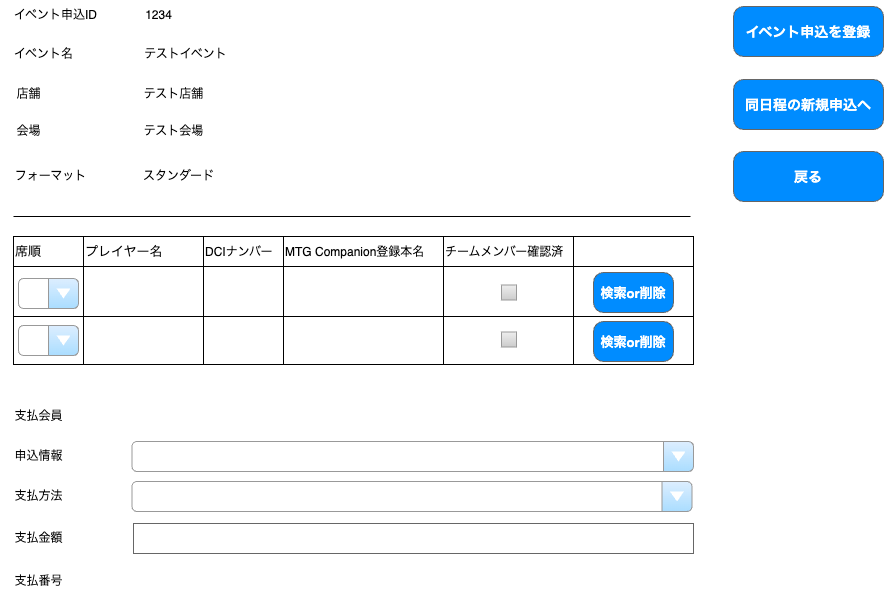

The diagram above was exported from draw.io. Its source (the exported page's mxGraphModel, read from the mxfile embedded in the PNG):
<mxGraphModel dx="663" dy="2147" grid="1" gridSize="10" guides="1" tooltips="1" connect="1" arrows="0" fold="1" page="0" pageScale="1" pageWidth="827" pageHeight="1169" background="#FFFFFF" math="0" shadow="0">
  <root>
    <mxCell id="0" />
    <mxCell id="1" parent="0" />
    <mxCell id="10" value="" style="shape=table;startSize=0;container=1;collapsible=0;childLayout=tableLayout;fontSize=12;strokeWidth=1;strokeColor=default;align=left;" parent="1" vertex="1">
      <mxGeometry x="160" y="-1000" width="680" height="128" as="geometry" />
    </mxCell>
    <mxCell id="11" value="" style="shape=tableRow;horizontal=0;startSize=0;swimlaneHead=0;swimlaneBody=0;strokeColor=inherit;top=0;left=0;bottom=0;right=0;collapsible=0;dropTarget=0;fillColor=none;points=[[0,0.5],[1,0.5]];portConstraint=eastwest;fontSize=16;" parent="10" vertex="1">
      <mxGeometry width="680" height="30" as="geometry" />
    </mxCell>
    <mxCell id="83" value="&lt;span style=&quot;font-size: 13px;&quot;&gt;席順&lt;/span&gt;" style="shape=partialRectangle;html=1;whiteSpace=wrap;connectable=0;strokeColor=inherit;overflow=hidden;fillColor=none;top=0;left=0;bottom=0;right=0;pointerEvents=1;fontSize=16;align=left;" parent="11" vertex="1">
      <mxGeometry width="70" height="30" as="geometry">
        <mxRectangle width="70" height="30" as="alternateBounds" />
      </mxGeometry>
    </mxCell>
    <mxCell id="12" value="&lt;span style=&quot;font-size: 13px;&quot;&gt;プレイヤー名&lt;/span&gt;" style="shape=partialRectangle;html=1;whiteSpace=wrap;connectable=0;strokeColor=inherit;overflow=hidden;fillColor=none;top=0;left=0;bottom=0;right=0;pointerEvents=1;fontSize=16;align=left;" parent="11" vertex="1">
      <mxGeometry x="70" width="120" height="30" as="geometry">
        <mxRectangle width="120" height="30" as="alternateBounds" />
      </mxGeometry>
    </mxCell>
    <mxCell id="85" value="&lt;span style=&quot;font-size: 12px;&quot;&gt;DCIナンバー&lt;/span&gt;" style="shape=partialRectangle;html=1;whiteSpace=wrap;connectable=0;strokeColor=inherit;overflow=hidden;fillColor=none;top=0;left=0;bottom=0;right=0;pointerEvents=1;fontSize=16;align=left;" parent="11" vertex="1">
      <mxGeometry x="190" width="80" height="30" as="geometry">
        <mxRectangle width="80" height="30" as="alternateBounds" />
      </mxGeometry>
    </mxCell>
    <mxCell id="87" value="&lt;font style=&quot;font-size: 12px;&quot;&gt;MTG Companion登録本名&lt;/font&gt;" style="shape=partialRectangle;html=1;whiteSpace=wrap;connectable=0;strokeColor=inherit;overflow=hidden;fillColor=none;top=0;left=0;bottom=0;right=0;pointerEvents=1;fontSize=16;align=left;" parent="11" vertex="1">
      <mxGeometry x="270" width="160" height="30" as="geometry">
        <mxRectangle width="160" height="30" as="alternateBounds" />
      </mxGeometry>
    </mxCell>
    <mxCell id="101" value="&lt;font style=&quot;font-size: 12px;&quot;&gt;チームメンバー確認済&lt;/font&gt;" style="shape=partialRectangle;html=1;whiteSpace=wrap;connectable=0;strokeColor=inherit;overflow=hidden;fillColor=none;top=0;left=0;bottom=0;right=0;pointerEvents=1;fontSize=16;align=left;" vertex="1" parent="11">
      <mxGeometry x="430" width="130" height="30" as="geometry">
        <mxRectangle width="130" height="30" as="alternateBounds" />
      </mxGeometry>
    </mxCell>
    <mxCell id="104" style="shape=partialRectangle;html=1;whiteSpace=wrap;connectable=0;strokeColor=inherit;overflow=hidden;fillColor=none;top=0;left=0;bottom=0;right=0;pointerEvents=1;fontSize=16;align=left;" vertex="1" parent="11">
      <mxGeometry x="560" width="120" height="30" as="geometry">
        <mxRectangle width="120" height="30" as="alternateBounds" />
      </mxGeometry>
    </mxCell>
    <mxCell id="15" value="" style="shape=tableRow;horizontal=0;startSize=0;swimlaneHead=0;swimlaneBody=0;strokeColor=inherit;top=0;left=0;bottom=0;right=0;collapsible=0;dropTarget=0;fillColor=none;points=[[0,0.5],[1,0.5]];portConstraint=eastwest;fontSize=16;align=left;" parent="10" vertex="1">
      <mxGeometry y="30" width="680" height="50" as="geometry" />
    </mxCell>
    <mxCell id="84" value="" style="shape=partialRectangle;html=1;whiteSpace=wrap;connectable=0;strokeColor=inherit;overflow=hidden;fillColor=none;top=0;left=0;bottom=0;right=0;pointerEvents=1;fontSize=16;align=left;" parent="15" vertex="1">
      <mxGeometry width="70" height="50" as="geometry">
        <mxRectangle width="70" height="50" as="alternateBounds" />
      </mxGeometry>
    </mxCell>
    <mxCell id="16" value="" style="shape=partialRectangle;html=1;whiteSpace=wrap;connectable=0;strokeColor=inherit;overflow=hidden;fillColor=none;top=0;left=0;bottom=0;right=0;pointerEvents=1;fontSize=16;align=left;" parent="15" vertex="1">
      <mxGeometry x="70" width="120" height="50" as="geometry">
        <mxRectangle width="120" height="50" as="alternateBounds" />
      </mxGeometry>
    </mxCell>
    <mxCell id="86" style="shape=partialRectangle;html=1;whiteSpace=wrap;connectable=0;strokeColor=inherit;overflow=hidden;fillColor=none;top=0;left=0;bottom=0;right=0;pointerEvents=1;fontSize=16;align=left;" parent="15" vertex="1">
      <mxGeometry x="190" width="80" height="50" as="geometry">
        <mxRectangle width="80" height="50" as="alternateBounds" />
      </mxGeometry>
    </mxCell>
    <mxCell id="88" style="shape=partialRectangle;html=1;whiteSpace=wrap;connectable=0;strokeColor=inherit;overflow=hidden;fillColor=none;top=0;left=0;bottom=0;right=0;pointerEvents=1;fontSize=16;align=left;" parent="15" vertex="1">
      <mxGeometry x="270" width="160" height="50" as="geometry">
        <mxRectangle width="160" height="50" as="alternateBounds" />
      </mxGeometry>
    </mxCell>
    <mxCell id="102" style="shape=partialRectangle;html=1;whiteSpace=wrap;connectable=0;strokeColor=inherit;overflow=hidden;fillColor=none;top=0;left=0;bottom=0;right=0;pointerEvents=1;fontSize=16;align=left;" vertex="1" parent="15">
      <mxGeometry x="430" width="130" height="50" as="geometry">
        <mxRectangle width="130" height="50" as="alternateBounds" />
      </mxGeometry>
    </mxCell>
    <mxCell id="105" style="shape=partialRectangle;html=1;whiteSpace=wrap;connectable=0;strokeColor=inherit;overflow=hidden;fillColor=none;top=0;left=0;bottom=0;right=0;pointerEvents=1;fontSize=16;align=left;" vertex="1" parent="15">
      <mxGeometry x="560" width="120" height="50" as="geometry">
        <mxRectangle width="120" height="50" as="alternateBounds" />
      </mxGeometry>
    </mxCell>
    <mxCell id="92" style="shape=tableRow;horizontal=0;startSize=0;swimlaneHead=0;swimlaneBody=0;strokeColor=inherit;top=0;left=0;bottom=0;right=0;collapsible=0;dropTarget=0;fillColor=none;points=[[0,0.5],[1,0.5]];portConstraint=eastwest;fontSize=16;align=left;" vertex="1" parent="10">
      <mxGeometry y="80" width="680" height="48" as="geometry" />
    </mxCell>
    <mxCell id="93" style="shape=partialRectangle;html=1;whiteSpace=wrap;connectable=0;strokeColor=inherit;overflow=hidden;fillColor=none;top=0;left=0;bottom=0;right=0;pointerEvents=1;fontSize=16;align=left;" vertex="1" parent="92">
      <mxGeometry width="70" height="48" as="geometry">
        <mxRectangle width="70" height="48" as="alternateBounds" />
      </mxGeometry>
    </mxCell>
    <mxCell id="94" style="shape=partialRectangle;html=1;whiteSpace=wrap;connectable=0;strokeColor=inherit;overflow=hidden;fillColor=none;top=0;left=0;bottom=0;right=0;pointerEvents=1;fontSize=16;align=left;" vertex="1" parent="92">
      <mxGeometry x="70" width="120" height="48" as="geometry">
        <mxRectangle width="120" height="48" as="alternateBounds" />
      </mxGeometry>
    </mxCell>
    <mxCell id="95" style="shape=partialRectangle;html=1;whiteSpace=wrap;connectable=0;strokeColor=inherit;overflow=hidden;fillColor=none;top=0;left=0;bottom=0;right=0;pointerEvents=1;fontSize=16;align=left;" vertex="1" parent="92">
      <mxGeometry x="190" width="80" height="48" as="geometry">
        <mxRectangle width="80" height="48" as="alternateBounds" />
      </mxGeometry>
    </mxCell>
    <mxCell id="96" style="shape=partialRectangle;html=1;whiteSpace=wrap;connectable=0;strokeColor=inherit;overflow=hidden;fillColor=none;top=0;left=0;bottom=0;right=0;pointerEvents=1;fontSize=16;align=left;" vertex="1" parent="92">
      <mxGeometry x="270" width="160" height="48" as="geometry">
        <mxRectangle width="160" height="48" as="alternateBounds" />
      </mxGeometry>
    </mxCell>
    <mxCell id="103" style="shape=partialRectangle;html=1;whiteSpace=wrap;connectable=0;strokeColor=inherit;overflow=hidden;fillColor=none;top=0;left=0;bottom=0;right=0;pointerEvents=1;fontSize=16;align=left;" vertex="1" parent="92">
      <mxGeometry x="430" width="130" height="48" as="geometry">
        <mxRectangle width="130" height="48" as="alternateBounds" />
      </mxGeometry>
    </mxCell>
    <mxCell id="106" style="shape=partialRectangle;html=1;whiteSpace=wrap;connectable=0;strokeColor=inherit;overflow=hidden;fillColor=none;top=0;left=0;bottom=0;right=0;pointerEvents=1;fontSize=16;align=left;" vertex="1" parent="92">
      <mxGeometry x="560" width="120" height="48" as="geometry">
        <mxRectangle width="120" height="48" as="alternateBounds" />
      </mxGeometry>
    </mxCell>
    <mxCell id="30" value="" style="endArrow=none;html=1;" parent="1" edge="1">
      <mxGeometry width="50" height="50" relative="1" as="geometry">
        <mxPoint x="160" y="-1020" as="sourcePoint" />
        <mxPoint x="837" y="-1020" as="targetPoint" />
        <Array as="points">
          <mxPoint x="407" y="-1020" />
        </Array>
      </mxGeometry>
    </mxCell>
    <mxCell id="89" value="&lt;font style=&quot;font-size: 13px; color: rgb(255, 255, 255);&quot;&gt;検索or削除&lt;/font&gt;" style="strokeWidth=1;shadow=0;dashed=0;align=center;html=1;shape=mxgraph.mockup.buttons.button;strokeColor=#666666;fontColor=#ffffff;mainText=;buttonStyle=round;fontSize=17;fontStyle=1;fillColor=#008cff;whiteSpace=wrap;" parent="1" vertex="1">
      <mxGeometry x="740" y="-964" width="80" height="40" as="geometry" />
    </mxCell>
    <mxCell id="90" value="イベント名" style="text;html=1;align=center;verticalAlign=middle;resizable=0;points=[];autosize=1;strokeColor=none;fillColor=none;" vertex="1" parent="1">
      <mxGeometry x="150" y="-1197" width="80" height="30" as="geometry" />
    </mxCell>
    <mxCell id="91" value="店舗" style="text;html=1;align=center;verticalAlign=middle;resizable=0;points=[];autosize=1;strokeColor=none;fillColor=none;" vertex="1" parent="1">
      <mxGeometry x="150" y="-1157" width="50" height="30" as="geometry" />
    </mxCell>
    <mxCell id="97" value="会場" style="text;html=1;align=center;verticalAlign=middle;resizable=0;points=[];autosize=1;strokeColor=none;fillColor=none;" vertex="1" parent="1">
      <mxGeometry x="150" y="-1120" width="50" height="30" as="geometry" />
    </mxCell>
    <mxCell id="98" value="フォーマット" style="text;html=1;align=center;verticalAlign=middle;resizable=0;points=[];autosize=1;strokeColor=none;fillColor=none;" vertex="1" parent="1">
      <mxGeometry x="147" y="-1075" width="100" height="30" as="geometry" />
    </mxCell>
    <mxCell id="99" value="" style="strokeWidth=1;shadow=0;dashed=0;align=center;html=1;shape=mxgraph.mockup.forms.comboBox;strokeColor=#999999;fillColor=#ddeeff;align=left;fillColor2=#aaddff;mainText=;fontColor=#666666;fontSize=17;spacingLeft=3;" vertex="1" parent="1">
      <mxGeometry x="165" y="-958" width="60" height="30" as="geometry" />
    </mxCell>
    <mxCell id="100" value="" style="strokeWidth=1;shadow=0;dashed=0;align=center;html=1;shape=mxgraph.mockup.forms.comboBox;strokeColor=#999999;fillColor=#ddeeff;align=left;fillColor2=#aaddff;mainText=;fontColor=#666666;fontSize=17;spacingLeft=3;" vertex="1" parent="1">
      <mxGeometry x="165" y="-911" width="60" height="30" as="geometry" />
    </mxCell>
    <mxCell id="107" value="&lt;font style=&quot;font-size: 13px; color: rgb(255, 255, 255);&quot;&gt;検索or削除&lt;/font&gt;" style="strokeWidth=1;shadow=0;dashed=0;align=center;html=1;shape=mxgraph.mockup.buttons.button;strokeColor=#666666;fontColor=#ffffff;mainText=;buttonStyle=round;fontSize=17;fontStyle=1;fillColor=#008cff;whiteSpace=wrap;" vertex="1" parent="1">
      <mxGeometry x="740" y="-915" width="80" height="40" as="geometry" />
    </mxCell>
    <mxCell id="108" value="テストイベント" style="text;html=1;align=center;verticalAlign=middle;resizable=0;points=[];autosize=1;strokeColor=none;fillColor=none;" vertex="1" parent="1">
      <mxGeometry x="277" y="-1197" width="110" height="30" as="geometry" />
    </mxCell>
    <mxCell id="109" value="テスト店舗" style="text;html=1;align=center;verticalAlign=middle;resizable=0;points=[];autosize=1;strokeColor=none;fillColor=none;" vertex="1" parent="1">
      <mxGeometry x="280" y="-1157" width="80" height="30" as="geometry" />
    </mxCell>
    <mxCell id="110" value="テスト会場" style="text;html=1;align=center;verticalAlign=middle;resizable=0;points=[];autosize=1;strokeColor=none;fillColor=none;" vertex="1" parent="1">
      <mxGeometry x="280" y="-1120" width="80" height="30" as="geometry" />
    </mxCell>
    <mxCell id="111" value="スタンダード" style="text;html=1;align=center;verticalAlign=middle;resizable=0;points=[];autosize=1;strokeColor=none;fillColor=none;" vertex="1" parent="1">
      <mxGeometry x="280" y="-1075" width="90" height="30" as="geometry" />
    </mxCell>
    <mxCell id="112" value="支払会員" style="text;html=1;align=center;verticalAlign=middle;resizable=0;points=[];autosize=1;strokeColor=none;fillColor=none;" vertex="1" parent="1">
      <mxGeometry x="150" y="-835" width="70" height="30" as="geometry" />
    </mxCell>
    <mxCell id="113" value="申込情報" style="text;html=1;align=center;verticalAlign=middle;resizable=0;points=[];autosize=1;strokeColor=none;fillColor=none;" vertex="1" parent="1">
      <mxGeometry x="150" y="-795" width="70" height="30" as="geometry" />
    </mxCell>
    <mxCell id="114" value="支払方法" style="text;html=1;align=center;verticalAlign=middle;resizable=0;points=[];autosize=1;strokeColor=none;fillColor=none;" vertex="1" parent="1">
      <mxGeometry x="150" y="-755" width="70" height="30" as="geometry" />
    </mxCell>
    <mxCell id="115" value="支払金額" style="text;html=1;align=center;verticalAlign=middle;resizable=0;points=[];autosize=1;strokeColor=none;fillColor=none;" vertex="1" parent="1">
      <mxGeometry x="150" y="-713" width="70" height="30" as="geometry" />
    </mxCell>
    <mxCell id="118" value="" style="strokeWidth=1;shadow=0;dashed=0;align=center;html=1;shape=mxgraph.mockup.forms.comboBox;strokeColor=#999999;fillColor=#ddeeff;align=left;fillColor2=#aaddff;mainText=;fontColor=#666666;fontSize=17;spacingLeft=3;" vertex="1" parent="1">
      <mxGeometry x="278.5" y="-755" width="560" height="30" as="geometry" />
    </mxCell>
    <mxCell id="119" value="" style="strokeWidth=1;shadow=0;dashed=0;align=center;html=1;shape=mxgraph.mockup.forms.comboBox;strokeColor=#999999;fillColor=#ddeeff;align=left;fillColor2=#aaddff;mainText=;fontColor=#666666;fontSize=17;spacingLeft=3;" vertex="1" parent="1">
      <mxGeometry x="278.5" y="-795" width="561.5" height="30" as="geometry" />
    </mxCell>
    <mxCell id="120" value="" style="strokeWidth=1;shadow=0;dashed=0;align=center;html=1;shape=mxgraph.mockup.text.textBox;fontColor=#666666;align=left;fontSize=17;spacingLeft=4;spacingTop=-3;whiteSpace=wrap;strokeColor=#666666;mainText=" vertex="1" parent="1">
      <mxGeometry x="280" y="-713" width="560" height="30" as="geometry" />
    </mxCell>
    <mxCell id="121" value="&lt;font style=&quot;font-size: 14px; color: rgb(255, 255, 255);&quot;&gt;イベント申込を登録&lt;/font&gt;" style="strokeWidth=1;shadow=0;dashed=0;align=center;html=1;shape=mxgraph.mockup.buttons.button;strokeColor=#666666;fontColor=#ffffff;mainText=;buttonStyle=round;fontSize=17;fontStyle=1;fillColor=#008cff;whiteSpace=wrap;" vertex="1" parent="1">
      <mxGeometry x="880" y="-1230" width="150" height="50" as="geometry" />
    </mxCell>
    <mxCell id="123" value="&lt;span style=&quot;font-size: 14px;&quot;&gt;&lt;font style=&quot;color: rgb(255, 255, 255);&quot;&gt;同日程の新規申込へ&lt;/font&gt;&lt;/span&gt;" style="strokeWidth=1;shadow=0;dashed=0;align=center;html=1;shape=mxgraph.mockup.buttons.button;strokeColor=#666666;fontColor=#ffffff;mainText=;buttonStyle=round;fontSize=17;fontStyle=1;fillColor=#008cff;whiteSpace=wrap;" vertex="1" parent="1">
      <mxGeometry x="880" y="-1157" width="150" height="50" as="geometry" />
    </mxCell>
    <mxCell id="124" value="" style="strokeWidth=1;shadow=0;dashed=0;align=center;html=1;shape=mxgraph.mockup.forms.rrect;rSize=0;fillColor=#eeeeee;strokeColor=#999999;gradientColor=#cccccc;align=left;spacingLeft=4;fontSize=17;fontColor=#666666;labelPosition=right;" vertex="1" parent="1">
      <mxGeometry x="648" y="-951.5" width="15" height="15" as="geometry" />
    </mxCell>
    <mxCell id="125" value="" style="strokeWidth=1;shadow=0;dashed=0;align=center;html=1;shape=mxgraph.mockup.forms.rrect;rSize=0;fillColor=#eeeeee;strokeColor=#999999;gradientColor=#cccccc;align=left;spacingLeft=4;fontSize=17;fontColor=#666666;labelPosition=right;" vertex="1" parent="1">
      <mxGeometry x="648" y="-904.5" width="15" height="15" as="geometry" />
    </mxCell>
    <mxCell id="126" value="&lt;span style=&quot;font-size: 14px;&quot;&gt;&lt;font style=&quot;color: rgb(255, 255, 255);&quot;&gt;戻る&lt;/font&gt;&lt;/span&gt;" style="strokeWidth=1;shadow=0;dashed=0;align=center;html=1;shape=mxgraph.mockup.buttons.button;strokeColor=#666666;fontColor=#ffffff;mainText=;buttonStyle=round;fontSize=17;fontStyle=1;fillColor=#008cff;whiteSpace=wrap;" vertex="1" parent="1">
      <mxGeometry x="880" y="-1085" width="150" height="50" as="geometry" />
    </mxCell>
    <mxCell id="127" value="イベント申込ID" style="text;html=1;align=center;verticalAlign=middle;resizable=0;points=[];autosize=1;strokeColor=none;fillColor=none;" vertex="1" parent="1">
      <mxGeometry x="147" y="-1236" width="110" height="30" as="geometry" />
    </mxCell>
    <mxCell id="128" value="1234" style="text;html=1;align=center;verticalAlign=middle;resizable=0;points=[];autosize=1;strokeColor=none;fillColor=none;" vertex="1" parent="1">
      <mxGeometry x="280" y="-1236" width="50" height="30" as="geometry" />
    </mxCell>
    <mxCell id="129" value="支払番号" style="text;html=1;align=center;verticalAlign=middle;resizable=0;points=[];autosize=1;strokeColor=none;fillColor=none;" vertex="1" parent="1">
      <mxGeometry x="150" y="-670" width="70" height="30" as="geometry" />
    </mxCell>
  </root>
</mxGraphModel>